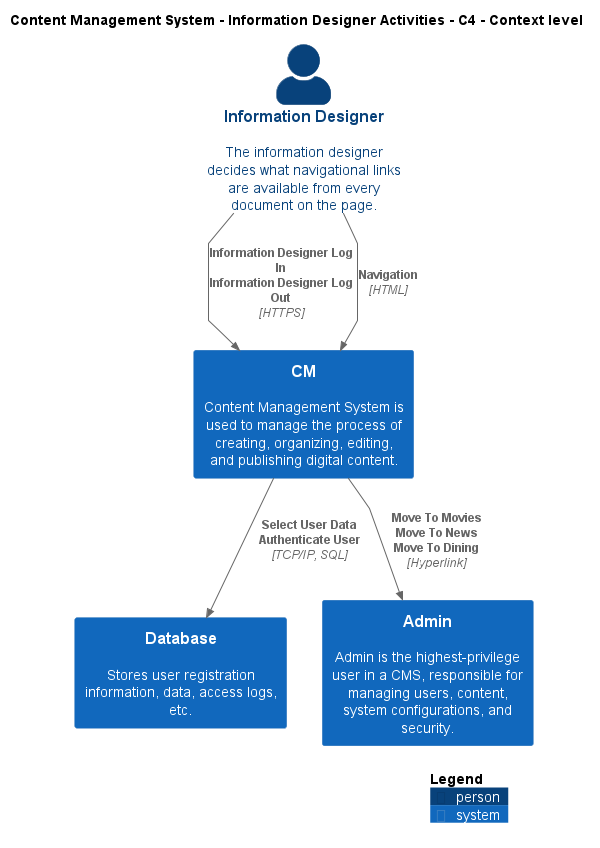

The diagram above was rendered by PlantUML. Its source (embedded in the PNG):
@startuml
!include ..\..\..\.c4s\C4_Context.puml

AddElementTag("c4interflow:lifecycle:new", $bgColor=green, $fontColor=#ffffff, $borderColor=green, $shadowing="False")
AddElementTag("c4interflow:lifecycle:changed", $bgColor=orange, $fontColor=#ffffff, $borderColor=orange, $shadowing="False")
AddElementTag("c4interflow:lifecycle:removed", $bgColor=red, $fontColor=#ffffff, $borderColor=red, $shadowing="False")

AddRelTag("c4interflow:lifecycle:new", $textColor=green, $lineColor=green)
AddRelTag("c4interflow:lifecycle:changed", $textColor=orange, $lineColor=orange)
AddRelTag("c4interflow:lifecycle:removed", $textColor=red, $lineColor=red)

SHOW_PERSON_PORTRAIT()
LAYOUT_TOP_DOWN()

skinparam linetype polyline

title Content Management System - Information Designer Activities - C4 - Context level

Person(ContentManagementSystem.Actors.InformationDesigner, "Information Designer", "The information designer decides what navigational links are available from every document on the page.")
System(ContentManagementSystem.SoftwareSystems.CM, "CM", "Content Management System is used to manage the process of creating, organizing, editing, and publishing digital content.")
System(ContentManagementSystem.SoftwareSystems.Database, "Database", "Stores user registration information, data, access logs, etc.")
System(ContentManagementSystem.SoftwareSystems.Admin, "Admin", "Admin is the highest-privilege user in a CMS, responsible for managing users, content, system configurations, and security.")

Rel(ContentManagementSystem.Actors.InformationDesigner, ContentManagementSystem.SoftwareSystems.CM, "Information Designer Log In\nInformation Designer Log Out", "HTTPS", $tags="protocol:https")
Rel(ContentManagementSystem.Actors.InformationDesigner, ContentManagementSystem.SoftwareSystems.CM, "Navigation", "HTML", $tags="protocol:html")
Rel(ContentManagementSystem.SoftwareSystems.CM, ContentManagementSystem.SoftwareSystems.Database, "Select User Data\nAuthenticate User", "TCP/IP, SQL", $tags="protocol:tcp/ip, sql")
Rel(ContentManagementSystem.SoftwareSystems.CM, ContentManagementSystem.SoftwareSystems.Admin, "Move To Movies\nMove To News\nMove To Dining", "Hyperlink", $tags="protocol:hyperlink")


SHOW_LEGEND()
@enduml